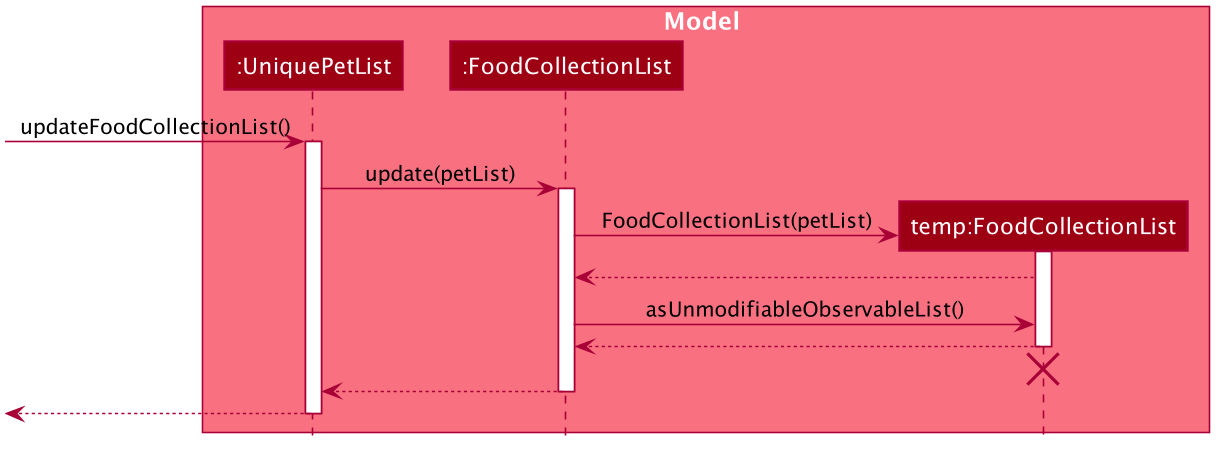

The diagram above was rendered by PlantUML. Its source (embedded in the PNG):
@startuml








skinparam BackgroundColor #FFFFFFF

skinparam Shadowing false

skinparam Class {
    FontColor #FFFFFF
    BorderThickness 1
    BorderColor #FFFFFF
    StereotypeFontColor #FFFFFF
    FontName Arial
}

skinparam Actor {
    BorderColor #000000
    Color #000000
    FontName Arial
}

skinparam Sequence {
    MessageAlign center
    BoxFontSize 15
    BoxPadding 0
    BoxFontColor #FFFFFF
    FontName Arial
}

skinparam Participant {
    FontColor #FFFFFFF
    Padding 20
}

skinparam MinClassWidth 50
skinparam ParticipantPadding 10
skinparam Shadowing false
skinparam DefaultTextAlignment center
skinparam packageStyle Rectangle

hide footbox
hide members
hide circle

box Model #F97181
participant ":UniquePetList" as UniquePetList #9D0012
participant ":FoodCollectionList" as FoodCollectionList #9D0012
participant "temp:FoodCollectionList" as FoodCollectionListTemp #9D0012
end box

[-> UniquePetList : updateFoodCollectionList()
activate UniquePetList

UniquePetList -> FoodCollectionList : update(petList)
activate FoodCollectionList

create FoodCollectionListTemp
FoodCollectionList-> FoodCollectionListTemp: FoodCollectionList(petList)
activate FoodCollectionListTemp

FoodCollectionList<-- FoodCollectionListTemp:
FoodCollectionList->FoodCollectionListTemp: asUnmodifiableObservableList()
FoodCollectionList<-- FoodCollectionListTemp:
deactivate FoodCollectionListTemp
FoodCollectionListTemp -[hidden]-> FoodCollectionList
destroy FoodCollectionListTemp

UniquePetList <-- FoodCollectionList
deactivate FoodCollectionList

[<--UniquePetList
deactivate UniquePetList

@enduml